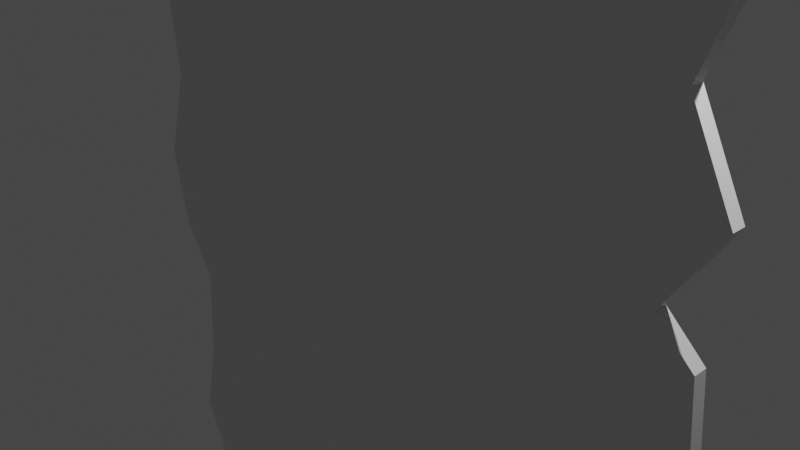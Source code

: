 # Source: Fetzen2.blend  (saved by Blender 2.82.7; exported with 4.5.12 LTS)
import bpy
from mathutils import Matrix  # noqa: F401  (used for matrix-valued properties, if any)

bpy.ops.wm.read_factory_settings(use_empty=True)
scene = bpy.context.scene
scene.name = 'Scene'

# ---- collections
col_collection = bpy.data.collections.new('Collection'); scene.collection.children.link(col_collection)

# ---- materials (node trees are filled in below, after node groups)
mat_material = bpy.data.materials.new('Material')
mat_material.alpha_threshold = 0.0
mat_material.use_transparent_shadow = False
mat_material.line_color = (0.0, 0.0, 0.0, 1.0)

# ---- material node trees
mat_material.use_nodes = True; mat_material.node_tree.nodes.clear()
_N = mat_material.node_tree.nodes; _L = mat_material.node_tree.links
n0 = _N.new('ShaderNodeOutputMaterial'); n0.name = 'Material Output'; n0.location = (300, 300)
n1 = _N.new('ShaderNodeBsdfPrincipled'); n1.name = 'Principled BSDF'; n1.location = (10, 300)
n1.distribution = 'GGX'
n1.subsurface_method = 'BURLEY'
n1.inputs[2].default_value = 0.4
n1.inputs[3].default_value = 1.45
n1.inputs[27].default_value = (0.0, 0.0, 0.0, 1.0)
n1.inputs[28].default_value = 1.0
_L.new(n1.outputs[0], n0.inputs[0])
n0.is_active_output = True

# ---- world
world_world = bpy.data.worlds.new('World'); scene.world = world_world
world_world.use_nodes = True; world_world.node_tree.nodes.clear()
_N = world_world.node_tree.nodes; _L = world_world.node_tree.links
n0 = _N.new('ShaderNodeOutputWorld'); n0.name = 'World Output'; n0.location = (300, 300)
n1 = _N.new('ShaderNodeBackground'); n1.name = 'Background'; n1.location = (10, 300)
n1.inputs[0].default_value = (0.05088, 0.05088, 0.05088, 1.0)
_L.new(n1.outputs[0], n0.inputs[0])
n0.is_active_output = True
world_world.color = (0.05088, 0.05088, 0.05088)
world_world.use_sun_shadow = False
world_world.sun_shadow_jitter_overblur = 0.0

# ---- cameras
cam_camera = bpy.data.cameras.new('Camera')
cam_camera.clip_end = 100.0
cam_camera.ortho_scale = 7.314

# ---- lights
light_light = bpy.data.lights.new('Light', 'POINT')
light_light.transmission_factor = 0.0
light_light.energy = 1000.0
light_light.shadow_soft_size = 0.1
light_light.shadow_maximum_resolution = 0.006
light_light.use_absolute_resolution = True

# ---- meshes
me_cube = bpy.data.meshes.new('Cube')
me_cube.from_pydata([(0.9194, 1.0, 0.9909), (0.9431, 1.0, -0.9667), (0.9194, -1.0, 0.9909), (0.9431, -1.0, -0.9667), (-0.9383, 1.0, 0.9849), (-0.9668, 1.0, -0.9516), (-0.9383, -1.0, 0.9849), (-0.9668, -1.0, -0.9516), (0.6125, 1.0, -1.0), (0.4573, 1.0, -0.9365), (0.2121, 1.0, -0.9697), (-0.07114, 1.0, -0.997), (-0.2879, 1.0, -0.879), (-0.5427, 1.0, -0.9395), (-0.7168, 1.0, -0.9122), (0.7595, -1.0, 1.091), (0.4241, -1.0, 1.045), (0.1504, -1.0, 0.9546), (-0.05691, -1.0, 1.045), (-0.3164, -1.0, 0.9486), (-0.4905, -1.0, 1.039), (-0.8022, -1.0, 0.9455), (-0.7168, -1.0, -0.9122), (-0.5427, -1.0, -0.9395), (-0.2879, -1.0, -0.879), (-0.07114, -1.0, -0.997), (0.2121, -1.0, -0.9697), (0.4573, -1.0, -0.9365), (0.6125, -1.0, -1.0), (-0.8022, 1.0, 0.9455), (-0.4905, 1.0, 1.039), (-0.3164, 1.0, 0.9486), (-0.05691, 1.0, 1.045), (0.1504, 1.0, 0.9546), (0.4241, 1.0, 1.045), (0.7595, 1.0, 1.091), (1.09, 1.0, 0.8727), (1.062, 1.0, 0.6364), (0.9289, 1.0, 0.4152), (1.076, 1.0, 0.2273), (0.9051, 1.0, 0.0546), (1.033, 1.0, -0.02131), (1.066, 1.0, -0.2848), (0.9051, 1.0, -0.4545), (0.981, 1.0, -0.6636), (0.9241, 1.0, -0.7819), (-1.095, -1.0, -0.7728), (-1.033, -1.0, -0.597), (-1.009, -1.0, -0.3759), (-1.123, -1.0, -0.2667), (-1.18, -1.0, -0.08486), (-1.085, -1.0, 0.1181), (-1.128, -1.0, 0.3544), (-0.8672, -1.0, 0.4364), (-1.057, -1.0, 0.6697), (-1.133, -1.0, 0.9362), (1.09, -1.0, 0.8727), (1.062, -1.0, 0.6364), (0.9289, -1.0, 0.4152), (1.076, -1.0, 0.2273), (0.9051, -1.0, 0.0546), (1.033, -1.0, -0.02131), (1.066, -1.0, -0.2848), (0.9051, -1.0, -0.4545), (0.981, -1.0, -0.6636), (0.9241, -1.0, -0.7819), (-1.133, 1.0, 0.9362), (-1.057, 1.0, 0.6697), (-0.8672, 1.0, 0.4364), (-1.128, 1.0, 0.3544), (-1.085, 1.0, 0.1181), (-1.18, 1.0, -0.08486), (-1.123, 1.0, -0.2667), (-1.009, 1.0, -0.3759), (-1.033, 1.0, -0.597), (-1.095, 1.0, -0.7728), (-0.75, 1.0, 0.8182), (-0.75, 1.0, 0.6364), (-0.75, 1.0, 0.4545), (-0.75, 1.0, 0.2727), (-0.75, 1.0, 0.09091), (-0.75, 1.0, -0.09091), (-0.75, 1.0, -0.2727), (-0.75, 1.0, -0.4545), (-0.75, 1.0, -0.6364), (-0.75, 1.0, -0.8182), (-0.5, 1.0, 0.8182), (-0.5, 1.0, 0.6364), (-0.5, 1.0, 0.4545), (-0.5, 1.0, 0.2727), (-0.5, 1.0, 0.09091), (-0.5, 1.0, -0.09091), (-0.5, 1.0, -0.2727), (-0.5, 1.0, -0.4545), (-0.5, 1.0, -0.6364), (-0.5, 1.0, -0.8182), (-0.25, 1.0, 0.8182), (-0.25, 1.0, 0.6364), (-0.25, 1.0, 0.4545), (-0.25, 1.0, 0.2727), (-0.25, 1.0, 0.09091), (-0.25, 1.0, -0.09091), (-0.25, 1.0, -0.2727), (-0.25, 1.0, -0.4545), (-0.25, 1.0, -0.6364), (-0.25, 1.0, -0.8182), (0.0, 1.0, 0.8182), (0.0, 1.0, 0.6364), (0.0, 1.0, 0.4545), (0.0, 1.0, 0.2727), (0.0, 1.0, 0.09091), (0.0, 1.0, -0.09091), (0.0, 1.0, -0.2727), (0.0, 1.0, -0.4545), (0.0, 1.0, -0.6364), (0.0, 1.0, -0.8182), (0.25, 1.0, 0.8182), (0.25, 1.0, 0.6364), (0.25, 1.0, 0.4545), (0.25, 1.0, 0.2727), (0.25, 1.0, 0.09091), (0.25, 1.0, -0.09091), (0.25, 1.0, -0.2727), (0.25, 1.0, -0.4545), (0.25, 1.0, -0.6364), (0.25, 1.0, -0.8182), (0.5, 1.0, 0.8182), (0.5, 1.0, 0.6364), (0.5, 1.0, 0.4545), (0.5, 1.0, 0.2727), (0.5, 1.0, 0.09091), (0.5, 1.0, -0.09091), (0.5, 1.0, -0.2727), (0.5, 1.0, -0.4545), (0.5, 1.0, -0.6364), (0.5, 1.0, -0.8182), (0.75, 1.0, 0.8182), (0.75, 1.0, 0.6364), (0.75, 1.0, 0.4545), (0.75, 1.0, 0.2727), (0.75, 1.0, 0.09091), (0.75, 1.0, -0.09091), (0.75, 1.0, -0.2727), (0.75, 1.0, -0.4545), (0.75, 1.0, -0.6364), (0.75, 1.0, -0.8182), (0.75, -1.0, 0.8182), (0.75, -1.0, 0.6364), (0.75, -1.0, 0.4545), (0.75, -1.0, 0.2727), (0.75, -1.0, 0.09091), (0.75, -1.0, -0.09091), (0.75, -1.0, -0.2727), (0.75, -1.0, -0.4545), (0.75, -1.0, -0.6364), (0.75, -1.0, -0.8182), (0.5, -1.0, 0.8182), (0.5, -1.0, 0.6364), (0.5, -1.0, 0.4545), (0.5, -1.0, 0.2727), (0.5, -1.0, 0.09091), (0.5, -1.0, -0.09091), (0.5, -1.0, -0.2727), (0.5, -1.0, -0.4545), (0.5, -1.0, -0.6364), (0.5, -1.0, -0.8182), (0.25, -1.0, 0.8182), (0.25, -1.0, 0.6364), (0.25, -1.0, 0.4545), (0.25, -1.0, 0.2727), (0.25, -1.0, 0.09091), (0.25, -1.0, -0.09091), (0.25, -1.0, -0.2727), (0.25, -1.0, -0.4545), (0.25, -1.0, -0.6364), (0.25, -1.0, -0.8182), (0.0, -1.0, 0.8182), (0.0, -1.0, 0.6364), (0.0, -1.0, 0.4545), (0.0, -1.0, 0.2727), (0.0, -1.0, 0.09091), (0.0, -1.0, -0.09091), (0.0, -1.0, -0.2727), (0.0, -1.0, -0.4545), (0.0, -1.0, -0.6364), (0.0, -1.0, -0.8182), (-0.25, -1.0, 0.8182), (-0.25, -1.0, 0.6364), (-0.25, -1.0, 0.4545), (-0.25, -1.0, 0.2727), (-0.25, -1.0, 0.09091), (-0.25, -1.0, -0.09091), (-0.25, -1.0, -0.2727), (-0.25, -1.0, -0.4545), (-0.25, -1.0, -0.6364), (-0.25, -1.0, -0.8182), (-0.5, -1.0, 0.8182), (-0.5, -1.0, 0.6364), (-0.5, -1.0, 0.4545), (-0.5, -1.0, 0.2727), (-0.5, -1.0, 0.09091), (-0.5, -1.0, -0.09091), (-0.5, -1.0, -0.2727), (-0.5, -1.0, -0.4545), (-0.5, -1.0, -0.6364), (-0.5, -1.0, -0.8182), (-0.75, -1.0, 0.8182), (-0.75, -1.0, 0.6364), (-0.75, -1.0, 0.4545), (-0.75, -1.0, 0.2727), (-0.75, -1.0, 0.09091), (-0.75, -1.0, -0.09091), (-0.75, -1.0, -0.2727), (-0.75, -1.0, -0.4545), (-0.75, -1.0, -0.6364), (-0.75, -1.0, -0.8182)], [], [(29, 4, 6, 21), (206, 21, 6, 55), (55, 6, 4, 66), (8, 1, 3, 28), (36, 0, 2, 56), (136, 35, 0, 36), (66, 4, 29, 76), (76, 29, 30, 86), (86, 30, 31, 96), (96, 31, 32, 106), (106, 32, 33, 116), (116, 33, 34, 126), (126, 34, 35, 136), (5, 14, 22, 7), (14, 13, 23, 22), (13, 12, 24, 23), (12, 11, 25, 24), (11, 10, 26, 25), (10, 9, 27, 26), (9, 8, 28, 27), (56, 2, 15, 146), (146, 15, 16, 156), (156, 16, 17, 166), (166, 17, 18, 176), (176, 18, 19, 186), (186, 19, 20, 196), (196, 20, 21, 206), (0, 35, 15, 2), (35, 34, 16, 15), (34, 33, 17, 16), (33, 32, 18, 17), (32, 31, 19, 18), (31, 30, 20, 19), (30, 29, 21, 20), (23, 205, 215, 22), (205, 204, 214, 215), (204, 203, 213, 214), (203, 202, 212, 213), (202, 201, 211, 212), (201, 200, 210, 211), (200, 199, 209, 210), (199, 198, 208, 209), (198, 197, 207, 208), (197, 196, 206, 207), (24, 195, 205, 23), (195, 194, 204, 205), (194, 193, 203, 204), (193, 192, 202, 203), (192, 191, 201, 202), (191, 190, 200, 201), (190, 189, 199, 200), (189, 188, 198, 199), (188, 187, 197, 198), (187, 186, 196, 197), (25, 185, 195, 24), (185, 184, 194, 195), (184, 183, 193, 194), (183, 182, 192, 193), (182, 181, 191, 192), (181, 180, 190, 191), (180, 179, 189, 190), (179, 178, 188, 189), (178, 177, 187, 188), (177, 176, 186, 187), (26, 175, 185, 25), (175, 174, 184, 185), (174, 173, 183, 184), (173, 172, 182, 183), (172, 171, 181, 182), (171, 170, 180, 181), (170, 169, 179, 180), (169, 168, 178, 179), (168, 167, 177, 178), (167, 166, 176, 177), (27, 165, 175, 26), (165, 164, 174, 175), (164, 163, 173, 174), (163, 162, 172, 173), (162, 161, 171, 172), (161, 160, 170, 171), (160, 159, 169, 170), (159, 158, 168, 169), (158, 157, 167, 168), (157, 156, 166, 167), (28, 155, 165, 27), (155, 154, 164, 165), (154, 153, 163, 164), (153, 152, 162, 163), (152, 151, 161, 162), (151, 150, 160, 161), (150, 149, 159, 160), (149, 148, 158, 159), (148, 147, 157, 158), (147, 146, 156, 157), (3, 65, 155, 28), (65, 64, 154, 155), (64, 63, 153, 154), (63, 62, 152, 153), (62, 61, 151, 152), (61, 60, 150, 151), (60, 59, 149, 150), (59, 58, 148, 149), (58, 57, 147, 148), (57, 56, 146, 147), (9, 135, 145, 8), (135, 134, 144, 145), (134, 133, 143, 144), (133, 132, 142, 143), (132, 131, 141, 142), (131, 130, 140, 141), (130, 129, 139, 140), (129, 128, 138, 139), (128, 127, 137, 138), (127, 126, 136, 137), (10, 125, 135, 9), (125, 124, 134, 135), (124, 123, 133, 134), (123, 122, 132, 133), (122, 121, 131, 132), (121, 120, 130, 131), (120, 119, 129, 130), (119, 118, 128, 129), (118, 117, 127, 128), (117, 116, 126, 127), (11, 115, 125, 10), (115, 114, 124, 125), (114, 113, 123, 124), (113, 112, 122, 123), (112, 111, 121, 122), (111, 110, 120, 121), (110, 109, 119, 120), (109, 108, 118, 119), (108, 107, 117, 118), (107, 106, 116, 117), (12, 105, 115, 11), (105, 104, 114, 115), (104, 103, 113, 114), (103, 102, 112, 113), (102, 101, 111, 112), (101, 100, 110, 111), (100, 99, 109, 110), (99, 98, 108, 109), (98, 97, 107, 108), (97, 96, 106, 107), (13, 95, 105, 12), (95, 94, 104, 105), (94, 93, 103, 104), (93, 92, 102, 103), (92, 91, 101, 102), (91, 90, 100, 101), (90, 89, 99, 100), (89, 88, 98, 99), (88, 87, 97, 98), (87, 86, 96, 97), (14, 85, 95, 13), (85, 84, 94, 95), (84, 83, 93, 94), (83, 82, 92, 93), (82, 81, 91, 92), (81, 80, 90, 91), (80, 79, 89, 90), (79, 78, 88, 89), (78, 77, 87, 88), (77, 76, 86, 87), (5, 75, 85, 14), (75, 74, 84, 85), (74, 73, 83, 84), (73, 72, 82, 83), (72, 71, 81, 82), (71, 70, 80, 81), (70, 69, 79, 80), (69, 68, 78, 79), (68, 67, 77, 78), (67, 66, 76, 77), (8, 145, 45, 1), (145, 144, 44, 45), (144, 143, 43, 44), (143, 142, 42, 43), (142, 141, 41, 42), (141, 140, 40, 41), (140, 139, 39, 40), (139, 138, 38, 39), (138, 137, 37, 38), (137, 136, 36, 37), (1, 45, 65, 3), (45, 44, 64, 65), (44, 43, 63, 64), (43, 42, 62, 63), (42, 41, 61, 62), (41, 40, 60, 61), (40, 39, 59, 60), (39, 38, 58, 59), (38, 37, 57, 58), (37, 36, 56, 57), (7, 46, 75, 5), (46, 47, 74, 75), (47, 48, 73, 74), (48, 49, 72, 73), (49, 50, 71, 72), (50, 51, 70, 71), (51, 52, 69, 70), (52, 53, 68, 69), (53, 54, 67, 68), (54, 55, 66, 67), (22, 215, 46, 7), (215, 214, 47, 46), (214, 213, 48, 47), (213, 212, 49, 48), (212, 211, 50, 49), (211, 210, 51, 50), (210, 209, 52, 51), (209, 208, 53, 52), (208, 207, 54, 53), (207, 206, 55, 54)])
_uv = me_cube.uv_layers.new(name='UVMap')
_uv.uv.foreach_set('vector', [0.8438, 0.5, 0.875, 0.5, 0.875, 0.75, 0.8438, 0.75, 0.6023, 0.9688, 0.625, 0.9688, 0.625, 1.0, 0.6023, 1.0, 0.6023, 0.0, 0.625, 0.0, 0.625, 0.25, 0.6023, 0.25, 0.3438, 0.5, 0.375, 0.5, 0.375, 0.75, 0.3438, 0.75, 0.6023, 0.5, 0.625, 0.5, 0.625, 0.75, 0.6023, 0.75, 0.6023, 0.4687, 0.625, 0.4688, 0.625, 0.5, 0.6023, 0.5, 0.6023, 0.25, 0.625, 0.25, 0.625, 0.2812, 0.6023, 0.2812, 0.6023, 0.2812, 0.625, 0.2812, 0.625, 0.3125, 0.6023, 0.3125, 0.6023, 0.3125, 0.625, 0.3125, 0.625, 0.3438, 0.6023, 0.3438, 0.6023, 0.3438, 0.625, 0.3438, 0.625, 0.375, 0.6023, 0.375, 0.6023, 0.375, 0.625, 0.375, 0.625, 0.4062, 0.6023, 0.4062, 0.6023, 0.4062, 0.625, 0.4062, 0.625, 0.4375, 0.6023, 0.4375, 0.6023, 0.4375, 0.625, 0.4375, 0.625, 0.4688, 0.6023, 0.4687, 0.125, 0.5, 0.1562, 0.5, 0.1562, 0.75, 0.125, 0.75, 0.1562, 0.5, 0.1875, 0.5, 0.1875, 0.75, 0.1562, 0.75, 0.1875, 0.5, 0.2188, 0.5, 0.2188, 0.75, 0.1875, 0.75, 0.2188, 0.5, 0.25, 0.5, 0.25, 0.75, 0.2188, 0.75, 0.25, 0.5, 0.2812, 0.5, 0.2812, 0.75, 0.25, 0.75, 0.2812, 0.5, 0.3125, 0.5, 0.3125, 0.75, 0.2812, 0.75, 0.3125, 0.5, 0.3438, 0.5, 0.3438, 0.75, 0.3125, 0.75, 0.6023, 0.75, 0.625, 0.75, 0.625, 0.7812, 0.6023, 0.7812, 0.6023, 0.7812, 0.625, 0.7812, 0.625, 0.8125, 0.6023, 0.8125, 0.6023, 0.8125, 0.625, 0.8125, 0.625, 0.8438, 0.6023, 0.8438, 0.6023, 0.8438, 0.625, 0.8438, 0.625, 0.875, 0.6023, 0.875, 0.6023, 0.875, 0.625, 0.875, 0.625, 0.9062, 0.6023, 0.9062, 0.6023, 0.9062, 0.625, 0.9062, 0.625, 0.9375, 0.6023, 0.9375, 0.6023, 0.9375, 0.625, 0.9375, 0.625, 0.9688, 0.6023, 0.9688, 0.625, 0.5, 0.6562, 0.5, 0.6562, 0.75, 0.625, 0.75, 0.6562, 0.5, 0.6875, 0.5, 0.6875, 0.75, 0.6562, 0.75, 0.6875, 0.5, 0.7188, 0.5, 0.7188, 0.75, 0.6875, 0.75, 0.7188, 0.5, 0.75, 0.5, 0.75, 0.75, 0.7188, 0.75, 0.75, 0.5, 0.7812, 0.5, 0.7812, 0.75, 0.75, 0.75, 0.7812, 0.5, 0.8125, 0.5, 0.8125, 0.75, 0.7812, 0.75, 0.8125, 0.5, 0.8438, 0.5, 0.8438, 0.75, 0.8125, 0.75, 0.375, 0.9375, 0.3977, 0.9375, 0.3977, 0.9688, 0.375, 0.9688, 0.3977, 0.9375, 0.4205, 0.9375, 0.4205, 0.9688, 0.3977, 0.9688, 0.4205, 0.9375, 0.4432, 0.9375, 0.4432, 0.9688, 0.4205, 0.9688, 0.4432, 0.9375, 0.4659, 0.9375, 0.4659, 0.9688, 0.4432, 0.9688, 0.4659, 0.9375, 0.4886, 0.9375, 0.4886, 0.9688, 0.4659, 0.9688, 0.4886, 0.9375, 0.5114, 0.9375, 0.5114, 0.9688, 0.4886, 0.9688, 0.5114, 0.9375, 0.5341, 0.9375, 0.5341, 0.9688, 0.5114, 0.9688, 0.5341, 0.9375, 0.5568, 0.9375, 0.5568, 0.9688, 0.5341, 0.9688, 0.5568, 0.9375, 0.5795, 0.9375, 0.5795, 0.9688, 0.5568, 0.9688, 0.5795, 0.9375, 0.6023, 0.9375, 0.6023, 0.9688, 0.5795, 0.9688, 0.375, 0.9062, 0.3977, 0.9062, 0.3977, 0.9375, 0.375, 0.9375, 0.3977, 0.9062, 0.4205, 0.9062, 0.4205, 0.9375, 0.3977, 0.9375, 0.4205, 0.9062, 0.4432, 0.9062, 0.4432, 0.9375, 0.4205, 0.9375, 0.4432, 0.9062, 0.4659, 0.9062, 0.4659, 0.9375, 0.4432, 0.9375, 0.4659, 0.9062, 0.4886, 0.9062, 0.4886, 0.9375, 0.4659, 0.9375, 0.4886, 0.9062, 0.5114, 0.9062, 0.5114, 0.9375, 0.4886, 0.9375, 0.5114, 0.9062, 0.5341, 0.9062, 0.5341, 0.9375, 0.5114, 0.9375, 0.5341, 0.9062, 0.5568, 0.9062, 0.5568, 0.9375, 0.5341, 0.9375, 0.5568, 0.9062, 0.5795, 0.9062, 0.5795, 0.9375, 0.5568, 0.9375, 0.5795, 0.9062, 0.6023, 0.9062, 0.6023, 0.9375, 0.5795, 0.9375, 0.375, 0.875, 0.3977, 0.875, 0.3977, 0.9062, 0.375, 0.9062, 0.3977, 0.875, 0.4205, 0.875, 0.4205, 0.9062, 0.3977, 0.9062, 0.4205, 0.875, 0.4432, 0.875, 0.4432, 0.9062, 0.4205, 0.9062, 0.4432, 0.875, 0.4659, 0.875, 0.4659, 0.9062, 0.4432, 0.9062, 0.4659, 0.875, 0.4886, 0.875, 0.4886, 0.9062, 0.4659, 0.9062, 0.4886, 0.875, 0.5114, 0.875, 0.5114, 0.9062, 0.4886, 0.9062, 0.5114, 0.875, 0.5341, 0.875, 0.5341, 0.9062, 0.5114, 0.9062, 0.5341, 0.875, 0.5568, 0.875, 0.5568, 0.9062, 0.5341, 0.9062, 0.5568, 0.875, 0.5795, 0.875, 0.5795, 0.9062, 0.5568, 0.9062, 0.5795, 0.875, 0.6023, 0.875, 0.6023, 0.9062, 0.5795, 0.9062, 0.375, 0.8438, 0.3977, 0.8438, 0.3977, 0.875, 0.375, 0.875, 0.3977, 0.8438, 0.4205, 0.8437, 0.4205, 0.875, 0.3977, 0.875, 0.4205, 0.8437, 0.4432, 0.8438, 0.4432, 0.875, 0.4205, 0.875, 0.4432, 0.8438, 0.4659, 0.8438, 0.4659, 0.875, 0.4432, 0.875, 0.4659, 0.8438, 0.4886, 0.8438, 0.4886, 0.875, 0.4659, 0.875, 0.4886, 0.8438, 0.5114, 0.8438, 0.5114, 0.875, 0.4886, 0.875, 0.5114, 0.8438, 0.5341, 0.8438, 0.5341, 0.875, 0.5114, 0.875, 0.5341, 0.8438, 0.5568, 0.8438, 0.5568, 0.875, 0.5341, 0.875, 0.5568, 0.8438, 0.5795, 0.8438, 0.5795, 0.875, 0.5568, 0.875, 0.5795, 0.8438, 0.6023, 0.8438, 0.6023, 0.875, 0.5795, 0.875, 0.375, 0.8125, 0.3977, 0.8125, 0.3977, 0.8438, 0.375, 0.8438, 0.3977, 0.8125, 0.4205, 0.8125, 0.4205, 0.8437, 0.3977, 0.8438, 0.4205, 0.8125, 0.4432, 0.8125, 0.4432, 0.8438, 0.4205, 0.8437, 0.4432, 0.8125, 0.4659, 0.8125, 0.4659, 0.8438, 0.4432, 0.8438, 0.4659, 0.8125, 0.4886, 0.8125, 0.4886, 0.8438, 0.4659, 0.8438, 0.4886, 0.8125, 0.5114, 0.8125, 0.5114, 0.8438, 0.4886, 0.8438, 0.5114, 0.8125, 0.5341, 0.8125, 0.5341, 0.8438, 0.5114, 0.8438, 0.5341, 0.8125, 0.5568, 0.8125, 0.5568, 0.8438, 0.5341, 0.8438, 0.5568, 0.8125, 0.5795, 0.8125, 0.5795, 0.8438, 0.5568, 0.8438, 0.5795, 0.8125, 0.6023, 0.8125, 0.6023, 0.8438, 0.5795, 0.8438, 0.375, 0.7812, 0.3977, 0.7812, 0.3977, 0.8125, 0.375, 0.8125, 0.3977, 0.7812, 0.4205, 0.7812, 0.4205, 0.8125, 0.3977, 0.8125, 0.4205, 0.7812, 0.4432, 0.7812, 0.4432, 0.8125, 0.4205, 0.8125, 0.4432, 0.7812, 0.4659, 0.7812, 0.4659, 0.8125, 0.4432, 0.8125, 0.4659, 0.7812, 0.4886, 0.7812, 0.4886, 0.8125, 0.4659, 0.8125, 0.4886, 0.7812, 0.5114, 0.7813, 0.5114, 0.8125, 0.4886, 0.8125, 0.5114, 0.7813, 0.5341, 0.7813, 0.5341, 0.8125, 0.5114, 0.8125, 0.5341, 0.7813, 0.5568, 0.7813, 0.5568, 0.8125, 0.5341, 0.8125, 0.5568, 0.7813, 0.5795, 0.7812, 0.5795, 0.8125, 0.5568, 0.8125, 0.5795, 0.7812, 0.6023, 0.7812, 0.6023, 0.8125, 0.5795, 0.8125, 0.375, 0.75, 0.3977, 0.75, 0.3977, 0.7812, 0.375, 0.7812, 0.3977, 0.75, 0.4205, 0.75, 0.4205, 0.7812, 0.3977, 0.7812, 0.4205, 0.75, 0.4432, 0.75, 0.4432, 0.7812, 0.4205, 0.7812, 0.4432, 0.75, 0.4659, 0.75, 0.4659, 0.7812, 0.4432, 0.7812, 0.4659, 0.75, 0.4886, 0.75, 0.4886, 0.7812, 0.4659, 0.7812, 0.4886, 0.75, 0.5114, 0.75, 0.5114, 0.7813, 0.4886, 0.7812, 0.5114, 0.75, 0.5341, 0.75, 0.5341, 0.7813, 0.5114, 0.7813, 0.5341, 0.75, 0.5568, 0.75, 0.5568, 0.7813, 0.5341, 0.7813, 0.5568, 0.75, 0.5795, 0.75, 0.5795, 0.7812, 0.5568, 0.7813, 0.5795, 0.75, 0.6023, 0.75, 0.6023, 0.7812, 0.5795, 0.7812, 0.375, 0.4375, 0.3977, 0.4375, 0.3977, 0.4688, 0.375, 0.4688, 0.3977, 0.4375, 0.4205, 0.4375, 0.4205, 0.4688, 0.3977, 0.4688, 0.4205, 0.4375, 0.4432, 0.4375, 0.4432, 0.4688, 0.4205, 0.4688, 0.4432, 0.4375, 0.4659, 0.4375, 0.4659, 0.4688, 0.4432, 0.4688, 0.4659, 0.4375, 0.4886, 0.4375, 0.4886, 0.4688, 0.4659, 0.4688, 0.4886, 0.4375, 0.5114, 0.4375, 0.5114, 0.4688, 0.4886, 0.4688, 0.5114, 0.4375, 0.5341, 0.4375, 0.5341, 0.4688, 0.5114, 0.4688, 0.5341, 0.4375, 0.5568, 0.4375, 0.5568, 0.4688, 0.5341, 0.4688, 0.5568, 0.4375, 0.5795, 0.4375, 0.5795, 0.4687, 0.5568, 0.4688, 0.5795, 0.4375, 0.6023, 0.4375, 0.6023, 0.4687, 0.5795, 0.4687, 0.375, 0.4062, 0.3977, 0.4062, 0.3977, 0.4375, 0.375, 0.4375, 0.3977, 0.4062, 0.4205, 0.4062, 0.4205, 0.4375, 0.3977, 0.4375, 0.4205, 0.4062, 0.4432, 0.4063, 0.4432, 0.4375, 0.4205, 0.4375, 0.4432, 0.4063, 0.4659, 0.4063, 0.4659, 0.4375, 0.4432, 0.4375, 0.4659, 0.4063, 0.4886, 0.4062, 0.4886, 0.4375, 0.4659, 0.4375, 0.4886, 0.4062, 0.5114, 0.4062, 0.5114, 0.4375, 0.4886, 0.4375, 0.5114, 0.4062, 0.5341, 0.4062, 0.5341, 0.4375, 0.5114, 0.4375, 0.5341, 0.4062, 0.5568, 0.4062, 0.5568, 0.4375, 0.5341, 0.4375, 0.5568, 0.4062, 0.5795, 0.4062, 0.5795, 0.4375, 0.5568, 0.4375, 0.5795, 0.4062, 0.6023, 0.4062, 0.6023, 0.4375, 0.5795, 0.4375, 0.375, 0.375, 0.3977, 0.375, 0.3977, 0.4062, 0.375, 0.4062, 0.3977, 0.375, 0.4205, 0.375, 0.4205, 0.4062, 0.3977, 0.4062, 0.4205, 0.375, 0.4432, 0.375, 0.4432, 0.4063, 0.4205, 0.4062, 0.4432, 0.375, 0.4659, 0.375, 0.4659, 0.4063, 0.4432, 0.4063, 0.4659, 0.375, 0.4886, 0.375, 0.4886, 0.4062, 0.4659, 0.4063, 0.4886, 0.375, 0.5114, 0.375, 0.5114, 0.4062, 0.4886, 0.4062, 0.5114, 0.375, 0.5341, 0.375, 0.5341, 0.4062, 0.5114, 0.4062, 0.5341, 0.375, 0.5568, 0.375, 0.5568, 0.4062, 0.5341, 0.4062, 0.5568, 0.375, 0.5795, 0.375, 0.5795, 0.4062, 0.5568, 0.4062, 0.5795, 0.375, 0.6023, 0.375, 0.6023, 0.4062, 0.5795, 0.4062, 0.375, 0.3438, 0.3977, 0.3438, 0.3977, 0.375, 0.375, 0.375, 0.3977, 0.3438, 0.4205, 0.3438, 0.4205, 0.375, 0.3977, 0.375, 0.4205, 0.3438, 0.4432, 0.3438, 0.4432, 0.375, 0.4205, 0.375, 0.4432, 0.3438, 0.4659, 0.3438, 0.4659, 0.375, 0.4432, 0.375, 0.4659, 0.3438, 0.4886, 0.3438, 0.4886, 0.375, 0.4659, 0.375, 0.4886, 0.3438, 0.5114, 0.3438, 0.5114, 0.375, 0.4886, 0.375, 0.5114, 0.3438, 0.5341, 0.3438, 0.5341, 0.375, 0.5114, 0.375, 0.5341, 0.3438, 0.5568, 0.3438, 0.5568, 0.375, 0.5341, 0.375, 0.5568, 0.3438, 0.5795, 0.3438, 0.5795, 0.375, 0.5568, 0.375, 0.5795, 0.3438, 0.6023, 0.3438, 0.6023, 0.375, 0.5795, 0.375, 0.375, 0.3125, 0.3977, 0.3125, 0.3977, 0.3438, 0.375, 0.3438, 0.3977, 0.3125, 0.4205, 0.3125, 0.4205, 0.3438, 0.3977, 0.3438, 0.4205, 0.3125, 0.4432, 0.3125, 0.4432, 0.3438, 0.4205, 0.3438, 0.4432, 0.3125, 0.4659, 0.3125, 0.4659, 0.3438, 0.4432, 0.3438, 0.4659, 0.3125, 0.4886, 0.3125, 0.4886, 0.3438, 0.4659, 0.3438, 0.4886, 0.3125, 0.5114, 0.3125, 0.5114, 0.3438, 0.4886, 0.3438, 0.5114, 0.3125, 0.5341, 0.3125, 0.5341, 0.3438, 0.5114, 0.3438, 0.5341, 0.3125, 0.5568, 0.3125, 0.5568, 0.3438, 0.5341, 0.3438, 0.5568, 0.3125, 0.5795, 0.3125, 0.5795, 0.3438, 0.5568, 0.3438, 0.5795, 0.3125, 0.6023, 0.3125, 0.6023, 0.3438, 0.5795, 0.3438, 0.375, 0.2812, 0.3977, 0.2812, 0.3977, 0.3125, 0.375, 0.3125, 0.3977, 0.2812, 0.4205, 0.2812, 0.4205, 0.3125, 0.3977, 0.3125, 0.4205, 0.2812, 0.4432, 0.2812, 0.4432, 0.3125, 0.4205, 0.3125, 0.4432, 0.2812, 0.4659, 0.2812, 0.4659, 0.3125, 0.4432, 0.3125, 0.4659, 0.2812, 0.4886, 0.2812, 0.4886, 0.3125, 0.4659, 0.3125, 0.4886, 0.2812, 0.5114, 0.2812, 0.5114, 0.3125, 0.4886, 0.3125, 0.5114, 0.2812, 0.5341, 0.2812, 0.5341, 0.3125, 0.5114, 0.3125, 0.5341, 0.2812, 0.5568, 0.2812, 0.5568, 0.3125, 0.5341, 0.3125, 0.5568, 0.2812, 0.5795, 0.2812, 0.5795, 0.3125, 0.5568, 0.3125, 0.5795, 0.2812, 0.6023, 0.2812, 0.6023, 0.3125, 0.5795, 0.3125, 0.375, 0.25, 0.3977, 0.25, 0.3977, 0.2812, 0.375, 0.2812, 0.3977, 0.25, 0.4205, 0.25, 0.4205, 0.2812, 0.3977, 0.2812, 0.4205, 0.25, 0.4432, 0.25, 0.4432, 0.2812, 0.4205, 0.2812, 0.4432, 0.25, 0.4659, 0.25, 0.4659, 0.2812, 0.4432, 0.2812, 0.4659, 0.25, 0.4886, 0.25, 0.4886, 0.2812, 0.4659, 0.2812, 0.4886, 0.25, 0.5114, 0.25, 0.5114, 0.2812, 0.4886, 0.2812, 0.5114, 0.25, 0.5341, 0.25, 0.5341, 0.2812, 0.5114, 0.2812, 0.5341, 0.25, 0.5568, 0.25, 0.5568, 0.2812, 0.5341, 0.2812, 0.5568, 0.25, 0.5795, 0.25, 0.5795, 0.2812, 0.5568, 0.2812, 0.5795, 0.25, 0.6023, 0.25, 0.6023, 0.2812, 0.5795, 0.2812, 0.375, 0.4688, 0.3977, 0.4688, 0.3977, 0.5, 0.375, 0.5, 0.3977, 0.4688, 0.4205, 0.4688, 0.4205, 0.5, 0.3977, 0.5, 0.4205, 0.4688, 0.4432, 0.4688, 0.4432, 0.5, 0.4205, 0.5, 0.4432, 0.4688, 0.4659, 0.4688, 0.4659, 0.5, 0.4432, 0.5, 0.4659, 0.4688, 0.4886, 0.4688, 0.4886, 0.5, 0.4659, 0.5, 0.4886, 0.4688, 0.5114, 0.4688, 0.5114, 0.5, 0.4886, 0.5, 0.5114, 0.4688, 0.5341, 0.4688, 0.5341, 0.5, 0.5114, 0.5, 0.5341, 0.4688, 0.5568, 0.4688, 0.5568, 0.5, 0.5341, 0.5, 0.5568, 0.4688, 0.5795, 0.4687, 0.5795, 0.5, 0.5568, 0.5, 0.5795, 0.4687, 0.6023, 0.4687, 0.6023, 0.5, 0.5795, 0.5, 0.375, 0.5, 0.3977, 0.5, 0.3977, 0.75, 0.375, 0.75, 0.3977, 0.5, 0.4205, 0.5, 0.4205, 0.75, 0.3977, 0.75, 0.4205, 0.5, 0.4432, 0.5, 0.4432, 0.75, 0.4205, 0.75, 0.4432, 0.5, 0.4659, 0.5, 0.4659, 0.75, 0.4432, 0.75, 0.4659, 0.5, 0.4886, 0.5, 0.4886, 0.75, 0.4659, 0.75, 0.4886, 0.5, 0.5114, 0.5, 0.5114, 0.75, 0.4886, 0.75, 0.5114, 0.5, 0.5341, 0.5, 0.5341, 0.75, 0.5114, 0.75, 0.5341, 0.5, 0.5568, 0.5, 0.5568, 0.75, 0.5341, 0.75, 0.5568, 0.5, 0.5795, 0.5, 0.5795, 0.75, 0.5568, 0.75, 0.5795, 0.5, 0.6023, 0.5, 0.6023, 0.75, 0.5795, 0.75, 0.375, 0.0, 0.3977, 0.0, 0.3977, 0.25, 0.375, 0.25, 0.3977, 0.0, 0.4205, 0.0, 0.4205, 0.25, 0.3977, 0.25, 0.4205, 0.0, 0.4432, 0.0, 0.4432, 0.25, 0.4205, 0.25, 0.4432, 0.0, 0.4659, 0.0, 0.4659, 0.25, 0.4432, 0.25, 0.4659, 0.0, 0.4886, 0.0, 0.4886, 0.25, 0.4659, 0.25, 0.4886, 0.0, 0.5114, 0.0, 0.5114, 0.25, 0.4886, 0.25, 0.5114, 0.0, 0.5341, 0.0, 0.5341, 0.25, 0.5114, 0.25, 0.5341, 0.0, 0.5568, 0.0, 0.5568, 0.25, 0.5341, 0.25, 0.5568, 0.0, 0.5795, 0.0, 0.5795, 0.25, 0.5568, 0.25, 0.5795, 0.0, 0.6023, 0.0, 0.6023, 0.25, 0.5795, 0.25, 0.375, 0.9688, 0.3977, 0.9688, 0.3977, 1.0, 0.375, 1.0, 0.3977, 0.9688, 0.4205, 0.9688, 0.4205, 1.0, 0.3977, 1.0, 0.4205, 0.9688, 0.4432, 0.9688, 0.4432, 1.0, 0.4205, 1.0, 0.4432, 0.9688, 0.4659, 0.9688, 0.4659, 1.0, 0.4432, 1.0, 0.4659, 0.9688, 0.4886, 0.9688, 0.4886, 1.0, 0.4659, 1.0, 0.4886, 0.9688, 0.5114, 0.9688, 0.5114, 1.0, 0.4886, 1.0, 0.5114, 0.9688, 0.5341, 0.9688, 0.5341, 1.0, 0.5114, 1.0, 0.5341, 0.9688, 0.5568, 0.9688, 0.5568, 1.0, 0.5341, 1.0, 0.5568, 0.9688, 0.5795, 0.9688, 0.5795, 1.0, 0.5568, 1.0, 0.5795, 0.9688, 0.6023, 0.9688, 0.6023, 1.0, 0.5795, 1.0])
me_cube.materials.append(mat_material)
me_cube.use_remesh_preserve_volume = False
me_cube.use_remesh_preserve_attributes = False
me_cube.use_mirror_vertex_groups = False
me_cube.update()

# ---- objects
ob_cube = bpy.data.objects.new('Cube', me_cube)
ob_light = bpy.data.objects.new('Light', light_light)
ob_camera = bpy.data.objects.new('Camera', cam_camera)

# ---- transforms, parenting, visibility, modifiers, constraints
ob_cube.location = (0.0, 0.0, 0.0)
ob_cube.scale = (3.443, 0.08399, 5.397)
ob_cube.lock_rotations_4d = False
ob_cube.empty_display_type = 'ARROWS'
ob_cube.lineart.crease_threshold = 0.0
ob_light.location = (4.076, 1.005, 5.904)
ob_light.rotation_euler = (0.6503, 0.05522, 1.866)
ob_light.lock_rotations_4d = False
ob_light.empty_display_type = 'ARROWS'
ob_light.color = (0.0, 0.0, 0.0, 0.0)
ob_light.lineart.crease_threshold = 0.0
ob_camera.location = (7.359, -6.926, 4.958)
ob_camera.rotation_euler = (1.109, 0.0, 0.8149)
ob_camera.lock_rotations_4d = False
ob_camera.empty_display_type = 'ARROWS'
ob_camera.color = (0.0, 0.0, 0.0, 0.0)
ob_camera.display_type = 'WIRE'
ob_camera.lineart.crease_threshold = 0.0

# ---- collection membership
col_collection.objects.link(ob_cube)
col_collection.objects.link(ob_light)
col_collection.objects.link(ob_camera)

# ---- scene / render settings (as saved in the file)
scene.camera = ob_camera
scene.frame_start = 1; scene.frame_end = 250; scene.frame_set(1)
scene.render.engine = 'BLENDER_EEVEE_NEXT'
scene.cycles.use_denoising = False
scene.cycles.samples = 128
scene.cycles.sampling_pattern = 'TABULATED_SOBOL'
scene.cycles.use_adaptive_sampling = False
scene.cycles.use_light_tree = False
scene.view_settings.view_transform = 'Filmic'
bpy.context.view_layer.update()
